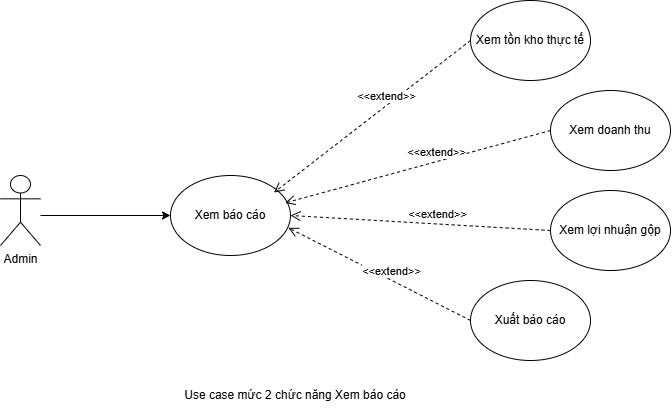

The diagram above was exported from draw.io. Its source (the exported page's mxGraphModel, read from the mxfile embedded in the PNG):
<mxGraphModel dx="2458" dy="1224" grid="1" gridSize="10" guides="1" tooltips="1" connect="1" arrows="1" fold="1" page="1" pageScale="1" pageWidth="3300" pageHeight="4681" math="0" shadow="0">
  <root>
    <mxCell id="0" />
    <mxCell id="1" parent="0" />
    <mxCell id="2" parent="1" style="shape=umlActor;verticalLabelPosition=bottom;verticalAlign=top;html=1;outlineConnect=0;" value="Admin" vertex="1">
      <mxGeometry height="70" width="40" x="940" y="1985" as="geometry" />
    </mxCell>
    <mxCell id="3" parent="1" style="ellipse;whiteSpace=wrap;html=1;" value="Xem báo cáo" vertex="1">
      <mxGeometry height="80" width="120" x="1110" y="1985" as="geometry" />
    </mxCell>
    <mxCell id="4" parent="1" style="ellipse;whiteSpace=wrap;html=1;" value="Xem lợi nhuận gộp" vertex="1">
      <mxGeometry height="80" width="120" x="1490" y="2000" as="geometry" />
    </mxCell>
    <mxCell id="5" parent="1" style="ellipse;whiteSpace=wrap;html=1;" value="Xuất báo cáo" vertex="1">
      <mxGeometry height="80" width="120" x="1410" y="2090" as="geometry" />
    </mxCell>
    <mxCell id="6" parent="1" style="ellipse;whiteSpace=wrap;html=1;" value="Xem tồn kho thực tế" vertex="1">
      <mxGeometry height="80" width="120" x="1410" y="1810" as="geometry" />
    </mxCell>
    <mxCell id="7" edge="1" parent="1" style="endArrow=classic;html=1;rounded=0;entryX=0;entryY=0.5;entryDx=0;entryDy=0;" target="3" value="">
      <mxGeometry height="50" relative="1" width="50" as="geometry">
        <mxPoint x="980" y="2025" as="sourcePoint" />
        <mxPoint x="1190" y="1995" as="targetPoint" />
      </mxGeometry>
    </mxCell>
    <mxCell id="8" parent="1" style="ellipse;whiteSpace=wrap;html=1;" value="Xem doanh thu" vertex="1">
      <mxGeometry height="80" width="120" x="1490" y="1900" as="geometry" />
    </mxCell>
    <mxCell id="9" edge="1" parent="1" source="6" style="html=1;verticalAlign=bottom;endArrow=open;dashed=1;endSize=8;curved=0;rounded=0;exitX=0;exitY=0.5;exitDx=0;exitDy=0;entryX=0.862;entryY=0.213;entryDx=0;entryDy=0;entryPerimeter=0;" target="3" value="&amp;lt;&amp;lt;extend&amp;gt;&amp;gt;">
      <mxGeometry relative="1" x="-0.1365" as="geometry">
        <mxPoint as="offset" />
        <mxPoint x="1670" y="1870" as="sourcePoint" />
        <mxPoint x="1310" y="1880" as="targetPoint" />
      </mxGeometry>
    </mxCell>
    <mxCell id="10" edge="1" parent="1" source="8" style="html=1;verticalAlign=bottom;endArrow=open;dashed=1;endSize=8;curved=0;rounded=0;exitX=0;exitY=0.5;exitDx=0;exitDy=0;entryX=0.955;entryY=0.343;entryDx=0;entryDy=0;entryPerimeter=0;" target="3" value="&amp;lt;&amp;lt;extend&amp;gt;&amp;gt;">
      <mxGeometry relative="1" x="-0.1365" as="geometry">
        <mxPoint as="offset" />
        <mxPoint x="1590" y="1930" as="sourcePoint" />
        <mxPoint x="1410" y="2105" as="targetPoint" />
      </mxGeometry>
    </mxCell>
    <mxCell id="11" edge="1" parent="1" source="4" style="html=1;verticalAlign=bottom;endArrow=open;dashed=1;endSize=8;curved=0;rounded=0;exitX=0;exitY=0.5;exitDx=0;exitDy=0;entryX=1;entryY=0.5;entryDx=0;entryDy=0;" target="3" value="&amp;lt;&amp;lt;extend&amp;gt;&amp;gt;">
      <mxGeometry relative="1" x="-0.1365" as="geometry">
        <mxPoint as="offset" />
        <mxPoint x="1660" y="2010" as="sourcePoint" />
        <mxPoint x="1280" y="2040" as="targetPoint" />
      </mxGeometry>
    </mxCell>
    <mxCell id="12" edge="1" parent="1" source="5" style="html=1;verticalAlign=bottom;endArrow=open;dashed=1;endSize=8;curved=0;rounded=0;exitX=0;exitY=0.5;exitDx=0;exitDy=0;entryX=0.982;entryY=0.653;entryDx=0;entryDy=0;entryPerimeter=0;" target="3" value="&amp;lt;&amp;lt;extend&amp;gt;&amp;gt;">
      <mxGeometry relative="1" x="-0.1365" as="geometry">
        <mxPoint as="offset" />
        <mxPoint x="1670" y="2115" as="sourcePoint" />
        <mxPoint x="1410" y="2100" as="targetPoint" />
      </mxGeometry>
    </mxCell>
    <mxCell id="13" parent="1" style="text;html=1;whiteSpace=wrap;strokeColor=none;fillColor=none;align=center;verticalAlign=middle;rounded=0;" value="Use case mức 2 chức năng Xem báo cáo" vertex="1">
      <mxGeometry height="30" width="330" x="1070" y="2190" as="geometry" />
    </mxCell>
  </root>
</mxGraphModel>